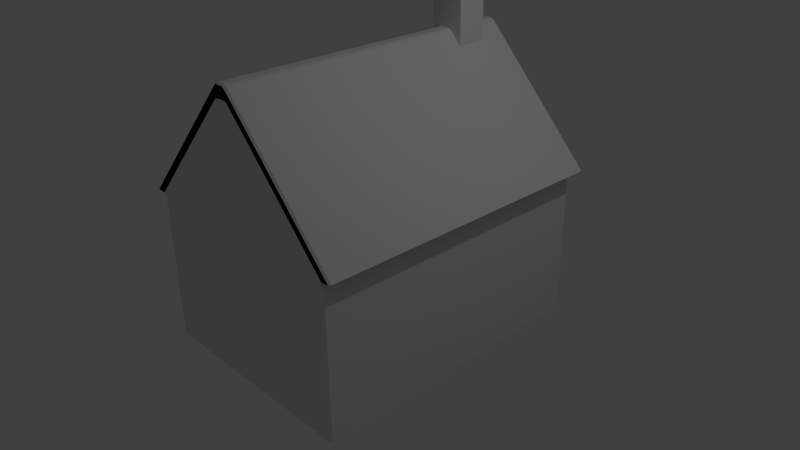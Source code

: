 # Source: House2_.blend  (saved by Blender 2.75.0; exported with 4.5.12 LTS)
import bpy
from mathutils import Matrix  # noqa: F401  (used for matrix-valued properties, if any)

bpy.ops.wm.read_factory_settings(use_empty=True)
scene = bpy.context.scene
scene.name = 'Scene'

# ---- collections
col_collection_1 = bpy.data.collections.new('Collection 1'); scene.collection.children.link(col_collection_1)

# ---- materials (node trees are filled in below, after node groups)
mat_material_003 = bpy.data.materials.new('Material.003')
mat_material_003.alpha_threshold = 0.0
mat_material_003.use_transparent_shadow = False
mat_material_003.roughness = 0.5
mat_material_002 = bpy.data.materials.new('Material.002')
mat_material_002.alpha_threshold = 0.0
mat_material_002.use_transparent_shadow = False
mat_material_002.roughness = 0.5
mat_material_008 = bpy.data.materials.new('Material.008')
mat_material_008.alpha_threshold = 0.0
mat_material_008.use_transparent_shadow = False
mat_material_008.roughness = 0.5
mat_material_009 = bpy.data.materials.new('Material.009')
mat_material_009.alpha_threshold = 0.0
mat_material_009.use_transparent_shadow = False
mat_material_009.roughness = 0.5
mat_roof = bpy.data.materials.new('Roof')
mat_roof.alpha_threshold = 0.0
mat_roof.use_transparent_shadow = False
mat_roof.roughness = 0.5
mat_roof.line_color = (0.0, 0.0, 0.0, 1.0)
mat_material_005 = bpy.data.materials.new('Material.005')
mat_material_005.alpha_threshold = 0.0
mat_material_005.use_transparent_shadow = False
mat_material_005.diffuse_color = (0.007193, 0.007193, 0.007193, 1.0)
mat_material_005.roughness = 0.5

# ---- material node trees

# ---- world
world_world = bpy.data.worlds.new('World'); scene.world = world_world
world_world.color = (0.05088, 0.05088, 0.05088)
world_world.use_sun_shadow = False
world_world.sun_shadow_jitter_overblur = 0.0
world_world.cycles.sampling_method = 'MANUAL'
world_world.cycles.sample_map_resolution = 256

# ---- cameras
cam_camera = bpy.data.cameras.new('Camera')
cam_camera.clip_end = 100.0
cam_camera.lens = 35.0
cam_camera.sensor_width = 32.0
cam_camera.sensor_height = 18.0
cam_camera.ortho_scale = 7.314
cam_camera.dof.focus_distance = 0.0
cam_camera.dof.aperture_fstop = 128.0

# ---- lights
light_lamp = bpy.data.lights.new('Lamp', 'POINT')
light_lamp.transmission_factor = 0.0
light_lamp.cutoff_distance = 30.0
light_lamp.energy = 100.0
light_lamp.shadow_buffer_clip_start = 1.001
light_lamp.shadow_soft_size = 0.1
light_lamp.shadow_maximum_resolution = 0.006
light_lamp.use_absolute_resolution = True
light_lamp.cycles.use_multiple_importance_sampling = False

# ---- meshes
me_cube_010 = bpy.data.meshes.new('Cube.010')
me_cube_010.from_pydata([(-1.0, -1.0, -1.0), (-1.0, -1.0, 1.0), (-1.0, 1.0, -1.0), (-1.0, 1.0, 1.0), (1.0, -1.0, -1.0), (1.0, -1.0, 1.0), (1.0, 1.0, -1.0), (1.0, 1.0, 1.0), (-1.0, -0.9367, -0.5918), (-1.0, -0.3847, -0.1298), (-1.0, -0.3847, 0.2702), (-1.0, -0.9016, 0.6082), (-1.0, 1.098, 0.6082), (-1.0, 1.615, 0.2702), (-1.0, 1.615, -0.1298), (-1.0, 1.063, -0.5918), (1.0, 1.003, 0.6), (1.0, 1.17, 0.219), (1.0, 1.17, -0.181), (1.0, 1.0, -0.6), (1.0, -0.9975, 0.6), (1.0, -0.8296, 0.219), (1.0, -0.8296, -0.181), (1.0, -1.0, -0.6), (-1.0, 6.44, 0.2), (-1.0, 6.44, -0.2), (1.0, 6.44, 0.2), (1.0, 6.44, -0.2), (-1.0, -6.061, -0.2), (-1.0, -6.061, 0.2), (1.0, -6.061, 0.2), (1.0, -6.061, -0.2)], [], [(8, 15, 2, 0), (15, 19, 6, 2), (23, 8, 0, 4), (0, 2, 6, 4), (5, 7, 3, 1), (5, 1, 11, 20), (20, 11, 10, 21), (9, 22, 31, 28), (22, 9, 8, 23), (3, 7, 16, 12), (12, 16, 17, 13), (13, 17, 26, 24), (14, 18, 19, 15), (1, 3, 12, 11), (11, 12, 13, 10), (10, 13, 14, 9), (9, 14, 15, 8), (24, 26, 27, 25), (14, 13, 24, 25), (18, 14, 25, 27), (30, 29, 28, 31), (21, 10, 29, 30), (10, 9, 28, 29)])
_uv = me_cube_010.uv_layers.new(name='UVMap')
_uv.uv.foreach_set('vector', [0.3961, -1.5, 0.5806, -1.5, 0.5748, -1.274, 0.3903, -1.274, 0.1839, 0.5624, 0.3685, 0.5664, 0.3685, 0.7881, 0.184, 0.7881, 0.1832, 0.08961, 0.3678, 0.08562, 0.3677, 0.3113, 0.1832, 0.3113, 0.3685, -0.1655, 0.553, -0.1655, 0.553, 0.9431, 0.3685, 0.9431, 0.553, 2.052, 0.3685, 2.052, 0.3685, 0.9431, 0.553, 0.9431, 0.1836, 0.7881, 0.3681, 0.7943, 0.368, 1.012, 0.1834, 1.01, 0.1834, 1.01, 0.368, 1.012, 0.3685, 1.204, 0.1834, 1.223, 1.077, -0.1655, 1.036, 0.9434, 0.553, 0.9434, 0.553, -0.1653, 0.1834, -0.1411, 0.3685, -0.1655, 0.3678, 0.08562, 0.1832, 0.08961, 0.3681, 1.651, 0.1836, 1.657, 0.1834, 1.435, 0.368, 1.433, 0.368, 1.433, 0.1834, 1.435, 0.1834, 1.223, 0.3685, 1.241, 1.036, 2.052, 1.077, 3.161, 0.5905, 3.161, 0.5905, 2.053, 0.1832, 0.3113, 0.3682, 0.3357, 0.3685, 0.5664, 0.1839, 0.5624, 0.3903, -2.383, 0.5748, -2.383, 0.5838, -2.166, 0.3993, -2.166, 0.3993, -2.166, 0.5838, -2.166, 0.6315, -1.978, 0.447, -1.978, 0.447, -1.978, 0.6315, -1.978, 0.6315, -1.757, 0.447, -1.757, 0.447, -1.757, 0.6315, -1.757, 0.5806, -1.5, 0.3961, -1.5, 0.184, 1.657, 0.3685, 1.657, 0.3685, 1.879, 0.184, 1.879, 0.6315, -1.757, 0.6315, -1.978, 1.077, -1.939, 1.077, -1.718, 0.1044, 3.161, 0.1454, 2.052, 0.5905, 2.053, 0.5905, 3.161, 0.8921, 3.161, 1.077, 3.161, 1.077, 3.383, 0.8921, 3.383, 0.594, 2.052, 0.553, 0.9434, 1.077, 0.9436, 1.077, 2.052, 0.447, -1.978, 0.447, -1.757, -0.07657, -1.718, -0.07657, -1.939])
me_cube_010.materials.append(mat_material_003)
me_cube_010.use_remesh_preserve_volume = False
me_cube_010.use_remesh_preserve_attributes = False
me_cube_010.use_mirror_vertex_groups = False
me_cube_010.update()
me_cube_008 = bpy.data.meshes.new('Cube.008')
me_cube_008.from_pydata([(-1.0, -1.0, -1.0), (-1.0, -1.0, 1.0), (-1.0, 1.0, -1.0), (-1.0, 1.0, 1.0), (1.0, -1.0, -1.0), (1.0, -1.0, 1.0), (1.0, 1.0, -1.0), (1.0, 1.0, 1.0), (0.0, 1.0, 1.0), (0.0, 1.0, -1.0), (0.0, -1.0, 1.0), (0.0, -1.0, -1.0), (-1.0, 0.0, 1.0), (-1.0, 0.0, -1.0), (1.0, 0.0, 1.0), (1.0, 0.0, -1.0), (0.0, 0.0, 1.0), (0.0, 0.0, -1.0), (-1.0, 0.5, 1.0), (1.0, 0.5, -1.0), (-1.0, 0.5, -1.0), (1.0, 0.5, 1.0), (0.0, 0.5, 1.0), (0.0, 0.5, -1.0), (-1.0, 0.75, 1.0), (1.0, 0.75, -1.0), (-1.0, 0.75, -1.0), (1.0, 0.75, 1.0), (0.0, 0.75, 1.0), (0.0, 0.75, -1.0), (-1.0, -0.5, -1.0), (1.0, -0.5, 1.0), (0.0, -0.5, 1.0), (0.0, -0.5, -1.0), (-1.0, -0.5, 1.0), (1.0, -0.5, -1.0), (-1.0, -0.75, -1.0), (1.0, -0.75, 1.0), (0.0, -0.75, 1.0), (0.0, -0.75, -1.0), (-1.0, -0.75, 1.0), (1.0, -0.75, -1.0), (0.0, 1.0, 10.56), (1.0, 1.0, 10.56), (1.0, -0.75, 10.56), (1.0, -1.0, 10.56), (0.0, -1.0, 10.56), (0.0, -0.75, 10.56), (1.0, 0.75, 10.56), (0.0, 0.75, 10.56), (0.0, 1.0, 12.62), (1.0, 1.0, 12.62), (1.0, -0.75, 12.62), (1.0, -1.0, 12.62), (0.0, -1.0, 12.62), (0.0, -0.75, 12.62), (1.0, 0.75, 12.62), (0.0, 0.75, 12.62)], [], [(24, 3, 2, 26), (8, 7, 6, 9), (10, 1, 0, 11), (29, 9, 6, 25), (28, 8, 3, 24), (26, 2, 9, 29), (5, 10, 11, 4), (3, 8, 9, 2), (30, 13, 17, 33), (31, 14, 16, 32), (32, 16, 12, 34), (33, 17, 15, 35), (34, 12, 13, 30), (13, 20, 23, 17), (14, 21, 22, 16), (16, 22, 18, 12), (17, 23, 19, 15), (12, 18, 20, 13), (20, 26, 29, 23), (21, 27, 28, 22), (22, 28, 24, 18), (23, 29, 25, 19), (18, 24, 26, 20), (40, 34, 30, 36), (39, 33, 35, 41), (38, 32, 34, 40), (37, 31, 32, 38), (36, 30, 33, 39), (0, 36, 39, 11), (37, 38, 47, 44), (10, 38, 40, 1), (11, 39, 41, 4), (1, 40, 36, 0), (38, 10, 46, 47), (10, 5, 45, 46), (28, 27, 48, 49), (8, 28, 49, 42), (7, 8, 42, 43), (56, 51, 50, 57), (53, 52, 55, 54), (46, 45, 53, 54), (43, 42, 50, 51), (42, 49, 57, 50), (47, 46, 54, 55), (57, 55, 52, 56), (57, 49, 47, 55), (49, 48, 44, 47)])
_uv = me_cube_008.uv_layers.new(name='UVMap')
_uv.uv.foreach_set('vector', [0.6667, 0.7204, 0.6667, 0.7021, 0.8333, 0.7021, 0.8333, 0.7204, 0.25, 0.8531, 0.3333, 0.8531, 0.3333, 1.0, 0.25, 1.0, 0.08333, 0.8531, 0.1667, 0.8531, 0.1667, 1.0, 0.08333, 1.0, 0.8542, 0.07343, 0.8333, 0.07343, 0.8333, 2.189e-08, 0.8542, 2.189e-08, 0.9792, 0.2203, 1.0, 0.2203, 1.0, 0.2937, 0.9792, 0.2937, 0.8542, 0.1469, 0.8333, 0.1469, 0.8333, 0.07343, 0.8542, 0.07343, 7.947e-08, 0.8531, 0.08333, 0.8531, 0.08333, 1.0, 9.934e-08, 1.0, 0.1667, 0.8531, 0.25, 0.8531, 0.25, 1.0, 0.1667, 1.0, 0.9583, 0.1469, 0.9167, 0.1469, 0.9167, 0.07343, 0.9583, 0.07343, 0.875, 0.1469, 0.9167, 0.1469, 0.9167, 0.2203, 0.875, 0.2203, 0.875, 0.2203, 0.9167, 0.2203, 0.9167, 0.2937, 0.875, 0.2937, 0.9583, 0.07343, 0.9167, 0.07343, 0.9167, 8.754e-09, 0.9583, 8.754e-09, 0.6667, 0.8122, 0.6667, 0.7755, 0.8333, 0.7755, 0.8333, 0.8122, 0.9167, 0.1469, 0.875, 0.1469, 0.875, 0.07343, 0.9167, 0.07343, 0.9167, 0.1469, 0.9583, 0.1469, 0.9583, 0.2203, 0.9167, 0.2203, 0.9167, 0.2203, 0.9583, 0.2203, 0.9583, 0.2937, 0.9167, 0.2937, 0.9167, 0.07343, 0.875, 0.07343, 0.875, 1.313e-08, 0.9167, 8.754e-09, 0.6667, 0.7755, 0.6667, 0.7388, 0.8333, 0.7388, 0.8333, 0.7755, 0.875, 0.1469, 0.8542, 0.1469, 0.8542, 0.07343, 0.875, 0.07343, 0.9583, 0.1469, 0.9792, 0.1469, 0.9792, 0.2203, 0.9583, 0.2203, 0.9583, 0.2203, 0.9792, 0.2203, 0.9792, 0.2937, 0.9583, 0.2937, 0.875, 0.07343, 0.8542, 0.07343, 0.8542, 2.189e-08, 0.875, 1.313e-08, 0.6667, 0.7388, 0.6667, 0.7204, 0.8333, 0.7204, 0.8333, 0.7388, 0.6667, 0.8306, 0.6667, 0.8122, 0.8333, 0.8122, 0.8333, 0.8306, 0.9792, 0.07343, 0.9583, 0.07343, 0.9583, 8.754e-09, 0.9792, 8.754e-09, 0.8542, 0.2203, 0.875, 0.2203, 0.875, 0.2937, 0.8542, 0.2937, 0.8542, 0.1469, 0.875, 0.1469, 0.875, 0.2203, 0.8542, 0.2203, 0.9792, 0.1469, 0.9583, 0.1469, 0.9583, 0.07343, 0.9792, 0.07343, 1.0, 0.1469, 0.9792, 0.1469, 0.9792, 0.07343, 1.0, 0.07343, 0.8333, 0.7021, 0.75, 0.7021, 0.75, 0.0, 0.8333, 0.0, 0.8333, 0.2203, 0.8542, 0.2203, 0.8542, 0.2937, 0.8333, 0.2937, 1.0, 0.07343, 0.9792, 0.07343, 0.9792, 8.754e-09, 1.0, 0.0, 0.6667, 0.849, 0.6667, 0.8306, 0.8333, 0.8306, 0.8333, 0.849, 0.5208, 0.8531, 0.5, 0.8531, 0.5, 0.151, 0.5208, 0.151, 0.08333, 0.8531, 7.947e-08, 0.8531, 9.934e-09, 0.151, 0.08333, 0.151, 0.75, 0.7021, 0.6667, 0.7021, 0.6667, 0.0, 0.75, 0.0, 0.6667, 0.8531, 0.6458, 0.8531, 0.6458, 0.151, 0.6667, 0.151, 0.3333, 0.8531, 0.25, 0.8531, 0.25, 0.151, 0.3333, 0.151, 0.8333, 0.3121, 0.8333, 0.2937, 0.9167, 0.2937, 0.9167, 0.3121, 0.8333, 0.4406, 0.8333, 0.4222, 0.9167, 0.4222, 0.9167, 0.4406, 0.08333, 0.151, 9.934e-09, 0.151, 0.0, 0.0, 0.08333, 0.0, 0.3333, 0.151, 0.25, 0.151, 0.25, 0.0, 0.3333, 0.0, 0.6667, 0.151, 0.6458, 0.151, 0.6458, 0.0, 0.6667, 0.0, 0.5208, 0.151, 0.5, 0.151, 0.5, 0.0, 0.5208, 0.0, 0.9167, 0.3121, 0.9167, 0.4222, 0.8333, 0.4222, 0.8333, 0.3121, 0.6458, 0.0, 0.6458, 0.151, 0.5208, 0.151, 0.5208, 0.0, 0.8333, 0.4406, 0.9167, 0.4406, 0.9167, 0.5508, 0.8333, 0.5508])
me_cube_008.materials.append(mat_material_003)
me_cube_008.use_remesh_preserve_volume = False
me_cube_008.use_remesh_preserve_attributes = False
me_cube_008.use_mirror_vertex_groups = False
me_cube_008.update()
me_cube_005 = bpy.data.meshes.new('Cube.005')
me_cube_005.from_pydata([(-0.9091, -0.6341, 7.737), (-0.9091, 0.6341, 7.737), (0.3591, 0.6341, 7.737), (0.3591, -0.6341, 7.737), (-0.9091, -0.6341, 10.51), (-0.9091, 0.6341, 10.51), (0.3591, 0.6341, 10.51), (0.3591, -0.6341, 10.51), (-1.186, -0.9109, 10.51), (-1.186, 0.9109, 10.51), (0.636, 0.9109, 10.51), (0.636, -0.9109, 10.51), (-1.186, -0.9109, 11.03), (-1.186, 0.9109, 11.03), (0.636, 0.9109, 11.03), (0.636, -0.9109, 11.03)], [], [(3, 2, 6, 7), (5, 4, 8, 9), (1, 0, 4, 5), (0, 3, 7, 4), (2, 1, 5, 6), (8, 11, 15, 12), (4, 7, 11, 8), (6, 5, 9, 10), (7, 6, 10, 11), (15, 14, 13, 12), (10, 9, 13, 14), (11, 10, 14, 15), (9, 8, 12, 13)])
_uv = me_cube_005.uv_layers.new(name='UVMap')
_uv.uv.foreach_set('vector', [0.08248, 0.1777, -0.07483, 0.1777, -0.07483, -0.1202, 0.08248, -0.1202, 1.064, 0.4573, 1.064, 0.3208, 1.098, 0.291, 1.098, 0.487, 0.8267, 0.1782, 0.6694, 0.1782, 0.6694, -0.1202, 0.8267, -0.1202, 0.6128, 0.1781, 0.4555, 0.1781, 0.4555, -0.1202, 0.6128, -0.1202, 0.2965, 0.1781, 0.1391, 0.1781, 0.1391, -0.1202, 0.2965, -0.1202, 0.9366, 0.6831, 0.9366, 0.487, 1.001, 0.487, 1.001, 0.6831, 1.064, 0.3208, 0.9065, 0.3208, 0.8721, 0.291, 1.098, 0.291, 0.9065, 0.4573, 1.064, 0.4573, 1.098, 0.487, 0.8721, 0.487, 0.9065, 0.3208, 0.9065, 0.4573, 0.8721, 0.487, 0.8721, 0.291, 0.8721, 0.09498, 1.098, 0.09498, 1.098, 0.291, 0.8721, 0.291, 0.8721, 0.8791, 0.8721, 0.6831, 0.9366, 0.6831, 0.9366, 0.8791, 1.065, 0.487, 1.065, 0.6831, 1.001, 0.6831, 1.001, 0.487, 0.9366, 0.487, 0.9366, 0.6831, 0.8721, 0.6831, 0.8721, 0.487])
me_cube_005.materials.append(mat_material_002)
me_cube_005.use_remesh_preserve_volume = False
me_cube_005.use_remesh_preserve_attributes = False
me_cube_005.use_mirror_vertex_groups = False
me_cube_005.update()
me_cube_003 = bpy.data.meshes.new('Cube.003')
me_cube_003.from_pydata([(-1.0, -1.0, -1.0), (-1.0, -1.0, 1.0), (-1.0, 1.0, -1.0), (-1.0, 1.0, 1.0), (1.0, -1.0, -1.0), (1.0, -1.0, 1.0), (1.0, 1.0, -1.0), (1.0, 1.0, 1.0), (-0.6, 1.0, 1.0), (-0.2, 1.0, 1.0), (0.2, 1.0, 1.0), (0.6, 1.0, 1.0), (0.6, 1.0, -1.0), (0.2, 1.0, -1.0), (-0.2, 1.0, -1.0), (-0.6, 1.0, -1.0), (0.6, -1.0, 1.0), (0.2, -1.0, 1.0), (-0.2, -1.0, 1.0), (-0.6, -1.0, 1.0), (-0.6, -1.0, -1.0), (-0.2, -1.0, -1.0), (0.2, -1.0, -1.0), (0.6, -1.0, -1.0), (0.6, 1.0, 2.97), (1.0, 1.0, 2.97), (1.0, -1.0, 2.97), (-0.6, 1.0, 2.97), (-0.2, 1.0, 2.97), (0.2, 1.0, 2.97), (0.6, -1.0, 2.97), (0.2, -1.0, 2.97), (-0.2, -1.0, 2.97), (-0.6, -1.0, 2.97), (0.6, 1.0, 4.878), (1.0, 1.0, 4.878), (1.0, -1.0, 4.878), (-0.2, 1.0, 4.878), (0.2, 1.0, 4.878), (0.6, -1.0, 4.878), (0.2, -1.0, 4.878), (-0.2, -1.0, 4.878)], [], [(1, 3, 2, 0), (11, 7, 6, 12), (7, 5, 4, 6), (19, 1, 0, 20), (23, 12, 6, 4), (19, 8, 3, 1), (5, 7, 25, 26), (16, 5, 26, 30), (9, 8, 27, 28), (19, 18, 32, 33), (0, 2, 15, 20), (20, 15, 14, 21), (21, 14, 13, 22), (22, 13, 12, 23), (5, 16, 23, 4), (16, 17, 22, 23), (17, 18, 21, 22), (18, 19, 20, 21), (3, 8, 15, 2), (8, 9, 14, 15), (9, 10, 13, 14), (10, 11, 12, 13), (29, 28, 37, 38), (30, 26, 36, 39), (32, 31, 40, 41), (32, 28, 27, 33), (8, 19, 33, 27), (10, 9, 28, 29), (7, 11, 24, 25), (17, 16, 30, 31), (11, 10, 29, 24), (18, 17, 31, 32), (36, 35, 34, 39), (39, 34, 38, 40), (40, 38, 37, 41), (26, 25, 35, 36), (31, 30, 39, 40), (24, 29, 38, 34), (28, 32, 41, 37), (25, 24, 34, 35)])
me_cube_003.use_remesh_preserve_volume = False
me_cube_003.use_remesh_preserve_attributes = False
me_cube_003.use_mirror_vertex_groups = False
me_cube_003.update()
me_cube_002 = bpy.data.meshes.new('Cube.002')
me_cube_002.from_pydata([(-1.0, -1.0, -1.0), (-1.0, -1.0, 10.39), (-1.0, 1.0, -1.0), (-1.0, 1.0, 10.39), (1.0, -1.0, -1.0), (1.0, -1.0, 10.39), (1.0, 1.0, -1.0), (1.0, 1.0, 10.39), (-1.073, -2.583, 12.2), (-1.073, -1.065, 13.54), (1.073, -1.065, 13.54), (1.073, -2.583, 12.2), (-1.073, -8.053, 12.2), (-1.073, -9.57, 13.54), (1.073, -9.57, 13.54), (1.073, -8.053, 12.2), (-1.0, -9.442, 10.3), (-1.0, -11.44, 10.3), (1.0, -11.44, 10.3), (1.0, -9.442, 10.3), (-1.0, -9.442, -0.9853), (-1.0, -11.44, -0.9853), (1.0, -11.44, -0.9853), (1.0, -9.442, -0.9853), (-1.0, -1.0, -1.0), (-1.0, -1.0, 10.39), (1.0, -1.0, 10.39), (1.0, -1.0, -1.0), (1.073, -2.583, 12.2), (-1.073, -2.583, 12.2), (1.073, -8.053, 12.2), (-1.073, -8.053, 12.2), (1.0, -9.442, 10.3), (-1.0, -9.442, 10.3), (1.0, -9.442, -0.9853), (-1.0, -9.442, -0.9853), (-0.4358, 1.0, 10.39), (-0.4358, 1.0, -1.0), (-0.4358, -1.0, -1.0), (-0.4358, -1.065, 13.54), (-0.4358, -9.57, 13.54), (-0.4358, -11.44, 10.3), (-0.4358, -11.44, -0.9853), (-0.4358, -9.442, -0.9853), (-0.2187, -1.0, 10.39), (-0.2187, -1.0, -1.0), (-0.2187, -2.583, 12.2), (-0.2187, -8.053, 12.2), (-0.2187, -9.442, 10.3), (-0.2187, -9.442, -0.9853)], [], [(1, 3, 2, 0), (36, 7, 6, 37), (38, 4, 27, 45), (38, 37, 6, 4), (36, 3, 9, 39), (20, 16, 33, 35), (3, 1, 8, 9), (16, 12, 31, 33), (39, 9, 13, 40), (9, 8, 12, 13), (5, 11, 28, 26), (13, 12, 16, 17), (19, 23, 34, 32), (40, 13, 17, 41), (43, 42, 21, 20), (41, 17, 21, 42), (17, 16, 20, 21), (44, 25, 24, 45), (1, 0, 24, 25), (8, 1, 25, 29), (4, 5, 26, 27), (11, 15, 30, 28), (43, 20, 35, 49), (12, 8, 29, 31), (15, 19, 32, 30), (23, 43, 49, 34), (31, 47, 48, 33), (33, 48, 49, 35), (25, 44, 46, 29), (29, 46, 47, 31), (49, 48, 47, 46, 44, 45), (18, 41, 42, 22), (23, 22, 42, 43), (14, 40, 41, 18), (10, 39, 40, 14), (7, 36, 39, 10), (0, 2, 37, 38), (0, 38, 45, 24), (3, 36, 37, 2)])
_uv = me_cube_002.uv_layers.new(name='UVMap')
_uv.uv.foreach_set('vector', [0.4849, -1.018, 0.904, -1.018, 0.904, 1.462, 0.4849, 1.462, 1.579, -1.018, 1.788, -1.018, 1.788, 1.462, 1.579, 1.462, -1.074, 1.462, -1.284, 1.462, -1.284, 1.462, -1.074, 1.462, -1.074, 1.462, -1.074, 1.898, -1.284, 1.898, -1.284, 1.462, 1.579, -1.018, 1.369, -1.018, 1.354, -1.703, 1.579, -1.703, -1.284, 1.459, -1.284, -0.9979, -1.284, -0.9979, -1.284, 1.459, 0.904, -1.018, 0.4849, -1.018, 0.1533, -1.411, 0.4713, -1.703, -1.284, -0.9979, -0.9926, -1.411, -0.9926, -1.411, -1.284, -0.9979, 2.478, 2.592, 2.253, 2.592, 2.253, 0.7402, 2.478, 0.7402, 0.4713, -1.703, 0.1533, -1.411, -0.9926, -1.411, -1.311, -1.703, 0.0, 0.0, 0.0, 0.0, 2.238, 1.167, 0.0, 0.0, -1.311, -1.703, -0.9926, -1.411, -1.284, -0.9979, -1.703, -0.9979, 0.0, 0.0, 0.0, 0.0, 2.238, -1.29, 0.0, 0.0, 1.129, -1.703, 1.354, -1.703, 1.338, -0.9384, 1.129, -0.9384, -1.493, 1.462, -1.493, 1.898, -1.703, 1.898, -1.703, 1.462, 1.129, -0.9384, 1.338, -0.9384, 1.338, 1.482, 1.129, 1.482, -1.703, -0.9979, -1.284, -0.9979, -1.284, 1.459, -1.703, 1.459, 2.463, -1.703, 2.672, -1.703, 2.672, 0.7402, 2.463, 0.7402, 0.4849, -1.018, 0.4849, 1.462, 0.4849, 1.462, 0.4849, -1.018, 0.1533, -1.411, 0.4849, -1.018, 0.4849, -1.018, 0.1533, -1.411, 0.0, 0.0, 0.0, 0.0, 2.253, 0.7402, -1.284, 1.462, 0.0, 0.0, 0.0, 0.0, 2.253, 1.512, 0.0, 0.0, -1.493, 1.462, -1.703, 1.462, -1.703, 1.462, -1.493, 1.462, -0.9926, -1.411, 0.1533, -1.411, 0.1533, -1.411, -0.9926, -1.411, 0.0, 0.0, 0.0, 0.0, 2.253, -1.703, 0.0, 0.0, -1.284, 1.462, -1.493, 1.462, -1.493, 1.462, -1.284, 1.462, 1.803, -1.703, 2.028, -1.703, 2.028, -1.29, 1.819, -1.29, 1.819, -1.29, 2.028, -1.29, 2.028, 1.167, 1.819, 1.167, 1.819, 1.167, 2.028, 1.167, 2.028, 1.512, 1.803, 1.512, 1.803, 1.512, 2.028, 1.512, 2.028, 2.703, 1.803, 2.703, 0.7197, -0.1513, 0.7197, 0.9652, 0.6474, 1.153, 0.3627, 1.153, 0.2803, 0.9741, 0.2803, -0.1527, 0.9193, -0.9384, 1.129, -0.9384, 1.129, 1.482, 0.9193, 1.482, -1.284, 1.462, -1.284, 1.898, -1.493, 1.898, -1.493, 1.462, 0.904, -1.703, 1.129, -1.703, 1.129, -0.9384, 0.9193, -0.9384, 2.703, 2.592, 2.478, 2.592, 2.478, 0.7402, 2.703, 0.7402, 1.788, -1.018, 1.579, -1.018, 1.579, -1.703, 1.803, -1.703, -0.8648, 1.462, -0.8648, 1.898, -1.074, 1.898, -1.074, 1.462, -0.8648, 1.462, -1.074, 1.462, -1.074, 1.462, -0.8648, 1.462, 1.369, -1.018, 1.579, -1.018, 1.579, 1.462, 1.369, 1.462])
me_cube_002.materials.append(mat_material_008)
me_cube_002.materials.append(mat_material_009)
me_cube_002.use_remesh_preserve_volume = False
me_cube_002.use_remesh_preserve_attributes = False
me_cube_002.use_mirror_vertex_groups = False
me_cube_002.update()
me_cube = bpy.data.meshes.new('Cube')
me_cube.from_pydata([(1.0, 1.0, -1.0), (1.0, -1.0, -1.0), (-1.0, -1.0, -1.0), (-1.0, 1.0, -1.0), (1.0, 1.0, 1.0), (1.0, -1.0, 1.0), (-1.0, -1.0, 1.0), (-1.0, 1.0, 1.0), (0.05005, 1.0, 2.525), (0.05005, -1.0, 2.525), (-0.05005, 1.0, 2.525), (-0.05005, -1.0, 2.525), (1.126, 1.019, 1.05), (1.126, -1.019, 1.05), (-1.072, -1.019, 1.05), (-1.072, 1.019, 1.05), (0.08168, 1.019, 2.725), (0.08168, -1.019, 2.725), (-0.02832, 1.019, 2.725), (-0.02832, -1.019, 2.725), (1.0, -5.96e-08, -1.0), (-1.0, 2.98e-07, -1.0), (1.0, -5.364e-07, 1.0), (-1.0, 1.788e-07, 1.0), (1.126, -4.768e-07, 1.05), (-1.072, 1.192e-07, 1.05), (0.08168, -4.768e-07, 2.725), (-0.02832, 1.192e-07, 2.725)], [], [(20, 1, 2, 21), (6, 5, 9, 11), (20, 22, 5, 1), (1, 5, 6, 2), (21, 23, 7, 3), (4, 0, 3, 7), (4, 8, 16, 12), (23, 6, 14, 25), (8, 10, 18, 16), (4, 7, 10, 8), (26, 27, 19, 17), (24, 12, 16, 26), (25, 14, 19, 27), (9, 5, 13, 17), (11, 9, 17, 19), (10, 7, 15, 18), (22, 4, 12, 24), (6, 11, 19, 14), (5, 22, 24, 13), (15, 25, 27, 18), (13, 24, 26, 17), (16, 18, 27, 26), (7, 23, 25, 15), (2, 6, 23, 21), (0, 4, 22, 20), (0, 20, 21, 3)])
me_cube.polygons.foreach_set('material_index', [0, 0, 0, 0, 0, 0, 1, 1, 0, 0, 0, 0, 0, 1, 1, 1, 1, 1, 1, 0, 0, 0, 1, 0, 0, 0])
_uv = me_cube.uv_layers.new(name='UVMap')
_uv.uv.foreach_set('vector', [-3.565, 3.0, -5.75, 3.0, -5.75, 1.353, -3.565, 1.353, 2.984, -0.2184, 2.984, -1.895, 6.31, -1.099, 6.31, -1.016, -3.565, -0.3233, -3.565, -2.0, -1.38, -2.0, -1.38, -0.3233, -1.38, -1.894, 2.984, -1.895, 2.984, -0.2184, -1.38, -0.2173, -3.565, 1.353, -3.565, -0.3233, -1.38, -0.3233, -1.38, 1.353, 2.984, 1.579, -1.38, 1.578, -1.38, -0.09819, 2.984, -0.09709, 0.0, 0.0, 1.0, 0.0, 1.0, 1.0, 0.0, 1.0, 0.5, 0.0, 1.0, 0.0, 1.0, 1.0, 0.5, 1.0, 6.31, 0.784, 6.31, 0.7001, 6.75, 0.7182, 6.75, 0.8104, 2.984, 1.579, 2.984, -0.09709, 6.31, 0.7001, 6.31, 0.784, 0.5, 0.2985, 0.5, 0.2036, 1.823, 0.2036, 1.823, 0.2985, 0.5, 2.001, -0.8229, 2.001, -0.8229, 0.2985, 0.5, 0.2985, 0.5, -1.499, 1.823, -1.499, 1.823, 0.2036, 0.5, 0.2036, 0.0, 0.0, 1.0, 0.0, 1.0, 1.0, 0.0, 1.0, 0.0, 0.0, 1.0, 0.0, 1.0, 1.0, 0.0, 1.0, 0.0, 0.0, 1.0, 0.0, 1.0, 1.0, 0.0, 1.0, 0.5, 0.0, 1.0, 0.0, 1.0, 1.0, 0.5, 1.0, 0.0, 0.0, 1.0, 0.0, 1.0, 1.0, 0.0, 1.0, 0.0, 0.0, 0.5, 0.0, 0.5, 1.0, 0.0, 1.0, -0.8229, -1.499, 0.5, -1.499, 0.5, 0.2036, -0.8229, 0.2036, 1.823, 2.001, 0.5, 2.001, 0.5, 0.2985, 1.823, 0.2985, -0.8229, 0.2985, -0.8229, 0.2036, 0.5, 0.2036, 0.5, 0.2985, 0.0, 0.0, 0.5, 0.0, 0.5, 1.0, 0.0, 1.0, -5.75, 1.353, -5.75, -0.3233, -3.565, -0.3233, -3.565, 1.353, -5.75, -0.3233, -5.75, -2.0, -3.565, -2.0, -3.565, -0.3233, -1.38, 3.0, -3.565, 3.0, -3.565, 1.353, -1.38, 1.353])
me_cube.materials.append(mat_roof)
me_cube.materials.append(mat_material_005)
me_cube.use_remesh_preserve_volume = False
me_cube.use_remesh_preserve_attributes = False
me_cube.use_mirror_vertex_groups = False
me_cube.update()
me_cube_009 = bpy.data.meshes.new('Cube.009')
me_cube_009.from_pydata([(-1.0, -1.0, -1.0), (-1.0, -1.0, 1.0), (-1.0, 1.0, -1.0), (-1.0, 1.0, 1.0), (1.0, -1.0, -1.0), (1.0, -1.0, 1.0), (1.0, 1.0, -1.0), (1.0, 1.0, 1.0), (0.0, 1.0, 1.0), (0.0, 1.0, -1.0), (0.0, -1.0, 1.0), (0.0, -1.0, -1.0), (-1.0, 0.0, 1.0), (-1.0, 0.0, -1.0), (1.0, 0.0, 1.0), (1.0, 0.0, -1.0), (0.0, 0.0, 1.0), (0.0, 0.0, -1.0), (-1.0, 0.5, 1.0), (1.0, 0.5, -1.0), (-1.0, 0.5, -1.0), (1.0, 0.5, 1.0), (0.0, 0.5, 1.0), (0.0, 0.5, -1.0), (-1.0, 0.75, 1.0), (1.0, 0.75, -1.0), (-1.0, 0.75, -1.0), (1.0, 0.75, 1.0), (0.0, 0.75, 1.0), (0.0, 0.75, -1.0), (-1.0, -0.5, -1.0), (1.0, -0.5, 1.0), (0.0, -0.5, 1.0), (0.0, -0.5, -1.0), (-1.0, -0.5, 1.0), (1.0, -0.5, -1.0), (-1.0, -0.75, -1.0), (1.0, -0.75, 1.0), (0.0, -0.75, 1.0), (0.0, -0.75, -1.0), (-1.0, -0.75, 1.0), (1.0, -0.75, -1.0), (0.0, 1.0, 10.56), (1.0, 1.0, 10.56), (1.0, -0.75, 10.56), (1.0, -1.0, 10.56), (0.0, -1.0, 10.56), (0.0, -0.75, 10.56), (1.0, 0.75, 10.56), (0.0, 0.75, 10.56), (0.0, 1.0, 12.62), (1.0, 1.0, 12.62), (1.0, -0.75, 12.62), (1.0, -1.0, 12.62), (0.0, -1.0, 12.62), (0.0, -0.75, 12.62), (1.0, 0.75, 12.62), (0.0, 0.75, 12.62)], [], [(24, 3, 2, 26), (8, 7, 6, 9), (10, 1, 0, 11), (29, 9, 6, 25), (28, 8, 3, 24), (26, 2, 9, 29), (5, 10, 11, 4), (3, 8, 9, 2), (30, 13, 17, 33), (31, 14, 16, 32), (32, 16, 12, 34), (33, 17, 15, 35), (34, 12, 13, 30), (13, 20, 23, 17), (14, 21, 22, 16), (16, 22, 18, 12), (17, 23, 19, 15), (12, 18, 20, 13), (20, 26, 29, 23), (21, 27, 28, 22), (22, 28, 24, 18), (23, 29, 25, 19), (18, 24, 26, 20), (40, 34, 30, 36), (39, 33, 35, 41), (38, 32, 34, 40), (37, 31, 32, 38), (36, 30, 33, 39), (0, 36, 39, 11), (37, 38, 47, 44), (10, 38, 40, 1), (11, 39, 41, 4), (1, 40, 36, 0), (38, 10, 46, 47), (10, 5, 45, 46), (28, 27, 48, 49), (8, 28, 49, 42), (7, 8, 42, 43), (56, 51, 50, 57), (53, 52, 55, 54), (46, 45, 53, 54), (43, 42, 50, 51), (42, 49, 57, 50), (47, 46, 54, 55), (57, 55, 52, 56), (57, 49, 47, 55), (49, 48, 44, 47)])
_uv = me_cube_009.uv_layers.new(name='UVMap')
_uv.uv.foreach_set('vector', [0.8, 0.01836, 0.8, 1.751e-08, 1.0, 0.0, 1.0, 0.01836, 0.3, 0.8531, 0.4, 0.8531, 0.4, 1.0, 0.3, 1.0, 0.1, 0.8531, 0.2, 0.8531, 0.2, 1.0, 0.1, 1.0, 0.825, 0.2203, 0.8, 0.2203, 0.8, 0.1469, 0.825, 0.1469, 0.975, 0.3672, 1.0, 0.3672, 1.0, 0.4406, 0.975, 0.4406, 0.825, 0.2937, 0.8, 0.2937, 0.8, 0.2203, 0.825, 0.2203, 9.537e-08, 0.8531, 0.1, 0.8531, 0.1, 1.0, 1.192e-07, 1.0, 0.2, 0.8531, 0.3, 0.8531, 0.3, 1.0, 0.2, 1.0, 0.95, 0.2937, 0.9, 0.2937, 0.9, 0.2203, 0.95, 0.2203, 0.85, 0.2937, 0.9, 0.2937, 0.9, 0.3672, 0.85, 0.3672, 0.85, 0.3672, 0.9, 0.3672, 0.9, 0.4406, 0.85, 0.4406, 0.95, 0.2203, 0.9, 0.2203, 0.9, 0.1469, 0.95, 0.1469, 0.8, 0.1102, 0.8, 0.07343, 1.0, 0.07343, 1.0, 0.1102, 0.9, 0.2937, 0.85, 0.2937, 0.85, 0.2203, 0.9, 0.2203, 0.9, 0.2937, 0.95, 0.2937, 0.95, 0.3672, 0.9, 0.3672, 0.9, 0.3672, 0.95, 0.3672, 0.95, 0.4406, 0.9, 0.4406, 0.9, 0.2203, 0.85, 0.2203, 0.85, 0.1469, 0.9, 0.1469, 0.8, 0.07343, 0.8, 0.03672, 1.0, 0.03672, 1.0, 0.07343, 0.85, 0.2937, 0.825, 0.2937, 0.825, 0.2203, 0.85, 0.2203, 0.95, 0.2937, 0.975, 0.2937, 0.975, 0.3672, 0.95, 0.3672, 0.95, 0.3672, 0.975, 0.3672, 0.975, 0.4406, 0.95, 0.4406, 0.85, 0.2203, 0.825, 0.2203, 0.825, 0.1469, 0.85, 0.1469, 0.8, 0.03672, 0.8, 0.01836, 1.0, 0.01836, 1.0, 0.03672, 0.8, 0.1285, 0.8, 0.1102, 1.0, 0.1102, 1.0, 0.1285, 0.975, 0.2203, 0.95, 0.2203, 0.95, 0.1469, 0.975, 0.1469, 0.825, 0.3672, 0.85, 0.3672, 0.85, 0.4406, 0.825, 0.4406, 0.825, 0.2937, 0.85, 0.2937, 0.85, 0.3672, 0.825, 0.3672, 0.975, 0.2937, 0.95, 0.2937, 0.95, 0.2203, 0.975, 0.2203, 1.0, 0.2937, 0.975, 0.2937, 0.975, 0.2203, 1.0, 0.2203, 0.8, 0.7021, 0.7, 0.7021, 0.7, 0.0, 0.8, 0.0, 0.8, 0.3672, 0.825, 0.3672, 0.825, 0.4406, 0.8, 0.4406, 1.0, 0.2203, 0.975, 0.2203, 0.975, 0.1469, 1.0, 0.1469, 0.8, 0.1469, 0.8, 0.1285, 1.0, 0.1285, 1.0, 0.1469, 0.425, 0.8531, 0.4, 0.8531, 0.4, 0.151, 0.425, 0.151, 0.1, 0.8531, 9.537e-08, 0.8531, 1.192e-08, 0.151, 0.1, 0.151, 0.7, 0.7021, 0.6, 0.7021, 0.6, 0.0, 0.7, 0.0, 0.6, 0.8531, 0.575, 0.8531, 0.575, 0.151, 0.6, 0.151, 0.4, 0.8531, 0.3, 0.8531, 0.3, 0.151, 0.4, 0.151, 0.8, 0.459, 0.8, 0.4406, 0.9, 0.4406, 0.9, 0.459, 0.8, 0.5875, 0.8, 0.5691, 0.9, 0.5691, 0.9, 0.5875, 0.1, 0.151, 1.192e-08, 0.151, 0.0, 0.0, 0.1, 0.0, 0.4, 0.151, 0.3, 0.151, 0.3, 0.0, 0.4, 0.0, 0.6, 0.151, 0.575, 0.151, 0.575, 0.0, 0.6, 0.0, 0.425, 0.151, 0.4, 0.151, 0.4, 0.0, 0.425, 0.0, 0.9, 0.459, 0.9, 0.5691, 0.8, 0.5691, 0.8, 0.459, 0.575, 0.0, 0.575, 0.151, 0.425, 0.151, 0.425, 0.0, 0.8, 0.5875, 0.9, 0.5875, 0.9, 0.6976, 0.8, 0.6976])
me_cube_009.materials.append(mat_material_003)
me_cube_009.use_remesh_preserve_volume = False
me_cube_009.use_remesh_preserve_attributes = False
me_cube_009.use_mirror_vertex_groups = False
me_cube_009.update()
me_cube_011 = bpy.data.meshes.new('Cube.011')
me_cube_011.from_pydata([(-1.0, -1.0, -1.0), (-1.0, -1.0, 1.0), (-1.0, 1.0, -1.0), (-1.0, 1.0, 1.0), (1.0, -1.0, -1.0), (1.0, -1.0, 1.0), (1.0, 1.0, -1.0), (1.0, 1.0, 1.0), (-1.0, -1.403, -0.6333), (-1.0, -1.812, -0.2883), (-1.0, -1.812, 0.1117), (-1.0, -1.215, 0.5667), (-1.0, 0.7855, 0.5667), (-1.0, 0.188, 0.1117), (-1.0, 0.188, -0.2883), (-1.0, 0.5972, -0.6333), (1.0, 0.949, 0.5872), (1.0, 0.5841, 0.1543), (1.0, 0.5841, -0.2457), (1.0, 0.8032, -0.6128), (1.0, -1.051, 0.5872), (1.0, -1.416, 0.1543), (1.0, -1.416, -0.2457), (1.0, -1.197, -0.6128), (-1.0, 6.44, 0.2), (-1.0, 6.44, -0.2), (1.0, 6.44, 0.2), (1.0, 6.44, -0.2), (-1.0, -6.061, -0.2), (-1.0, -6.061, 0.2), (1.0, -6.061, 0.2), (1.0, -6.061, -0.2)], [], [(8, 15, 2, 0), (15, 19, 6, 2), (23, 8, 0, 4), (0, 2, 6, 4), (5, 7, 3, 1), (5, 1, 11, 20), (20, 11, 10, 21), (9, 22, 31, 28), (22, 9, 8, 23), (3, 7, 16, 12), (12, 16, 17, 13), (13, 17, 26, 24), (14, 18, 19, 15), (1, 3, 12, 11), (11, 12, 13, 10), (10, 13, 14, 9), (9, 14, 15, 8), (24, 26, 27, 25), (14, 13, 24, 25), (18, 14, 25, 27), (30, 29, 28, 31), (21, 10, 29, 30), (10, 9, 28, 29)])
_uv = me_cube_011.uv_layers.new(name='UVMap')
_uv.uv.foreach_set('vector', [0.5641, 2.057, 0.4836, 2.057, 0.4674, 1.862, 0.5479, 1.862, 0.2483, -1.913, 0.329, -1.926, 0.329, -1.738, 0.2485, -1.752, 0.329, -1.55, 0.2483, -1.563, 0.2485, -1.724, 0.329, -1.738, 0.5001, -0.2672, 0.5806, -0.2672, 0.5806, 0.7971, 0.5001, 0.7971, 0.5001, 0.7972, 0.5806, 0.7972, 0.5806, 1.862, 0.5001, 1.862, 0.4442, -1.864, 0.5247, -1.864, 0.5248, -1.619, 0.4442, -1.643, 0.4442, -1.643, 0.5248, -1.619, 0.5252, -1.332, 0.4444, -1.386, 0.4195, -1.332, 0.4354, -0.2673, 0.2483, -0.2688, 0.2484, -1.333, 0.4354, -0.2673, 0.4195, -1.332, 0.436, -1.333, 0.4442, -0.2687, 0.5257, -1.864, 0.6063, -1.864, 0.6063, -1.643, 0.5256, -1.619, 0.5256, -1.619, 0.6063, -1.643, 0.6061, -1.386, 0.5252, -1.332, 0.2483, 0.7971, 0.2643, -0.2673, 0.5001, -0.2673, 0.5001, 0.7969, 0.3309, -1.333, 0.2491, -1.434, 0.2483, -1.55, 0.3293, -1.55, 0.5479, 2.926, 0.4674, 2.926, 0.476, 2.695, 0.5565, 2.695, 0.5565, 2.695, 0.476, 2.695, 0.5001, 2.453, 0.5806, 2.453, 0.5806, 2.453, 0.5001, 2.453, 0.5001, 2.24, 0.5806, 2.24, 0.5806, 2.24, 0.5001, 2.24, 0.4836, 2.057, 0.5641, 2.057, 0.4114, -1.333, 0.3309, -1.333, 0.3309, -1.544, 0.4114, -1.544, 0.5001, 2.24, 0.5001, 2.453, 0.2483, 2.5, 0.2483, 2.287, 0.4841, 0.7971, 0.5001, 1.862, 0.2483, 1.861, 0.2483, 0.7971, 0.3309, -1.754, 0.4114, -1.754, 0.4114, -1.544, 0.3309, -1.544, 0.6312, -1.332, 0.6153, -0.2673, 0.4442, -0.2675, 0.4442, -1.332, 0.5806, 2.453, 0.5806, 2.24, 0.7517, 2.287, 0.7517, 2.5])
me_cube_011.materials.append(mat_material_003)
me_cube_011.use_remesh_preserve_volume = False
me_cube_011.use_remesh_preserve_attributes = False
me_cube_011.use_mirror_vertex_groups = False
me_cube_011.update()

# ---- objects
ob_cube_010 = bpy.data.objects.new('Cube.010', me_cube_010)
ob_cube_008 = bpy.data.objects.new('Cube.008', me_cube_008)
ob_cube_005 = bpy.data.objects.new('Cube.005', me_cube_005)
ob_cube_003 = bpy.data.objects.new('Cube.003', me_cube_003)
ob_cube_002 = bpy.data.objects.new('Cube.002', me_cube_002)
ob_cube = bpy.data.objects.new('Cube', me_cube)
ob_lamp = bpy.data.objects.new('Lamp', light_lamp)
ob_camera = bpy.data.objects.new('Camera', cam_camera)
ob_cube_009 = bpy.data.objects.new('Cube.009', me_cube_009)
ob_cube_011 = bpy.data.objects.new('Cube.011', me_cube_011)

# ---- transforms, parenting, visibility, modifiers, constraints
ob_cube_010.location = (-1.491, 1.285, -0.1491)
ob_cube_010.scale = (0.04827, 0.04827, 0.2883)
ob_cube_010.lineart.crease_threshold = 0.0
ob_cube_008.location = (-1.567, 1.289, -0.4762)
ob_cube_008.scale = (0.1019, 0.3954, 0.05801)
ob_cube_008.lineart.crease_threshold = 0.0
_m = ob_cube_008.modifiers.new('Bevel', 'BEVEL')
_m.width = 0.015
_m.width_pct = 0.015
_m.limit_method = 'NONE'
_m.spread = 0.0
ob_cube_005.location = (-0.02676, 1.427, -0.6093)
ob_cube_005.rotation_euler = (0.0, 0.0, 3.142)
ob_cube_005.scale = (0.3645, 0.3204, 0.3645)
ob_cube_005.lineart.crease_threshold = 0.0
_m = ob_cube_005.modifiers.new('Bevel', 'BEVEL')
_m.width = 0.015
_m.width_pct = 0.015
_m.limit_method = 'NONE'
_m.spread = 0.0
ob_cube_003.location = (-1.846, 0.04189, -0.9729)
ob_cube_003.scale = (0.3483, 0.4767, 0.02416)
ob_cube_003.lineart.crease_threshold = 0.0
_m = ob_cube_003.modifiers.new('Bevel', 'BEVEL')
_m.width = 0.015
_m.width_pct = 0.015
_m.limit_method = 'NONE'
_m.spread = 0.0
ob_cube_002.location = (-1.5, 0.4433, -0.7932)
ob_cube_002.scale = (0.1, 0.07391, 0.1)
ob_cube_002.lineart.crease_threshold = 0.0
_m = ob_cube_002.modifiers.new('Bevel', 'BEVEL')
_m.width = 0.015
_m.width_pct = 0.015
_m.limit_method = 'NONE'
_m.spread = 0.0
ob_cube.location = (0.0, 0.0, 0.0)
ob_cube.scale = (1.5, 2.0, 1.0)
ob_cube.lock_rotations_4d = False
ob_cube.empty_display_type = 'ARROWS'
ob_cube.lineart.crease_threshold = 0.0
_m = ob_cube.modifiers.new('Bevel', 'BEVEL')
_m.width = 0.015
_m.width_pct = 0.015
_m.limit_method = 'NONE'
_m.spread = 0.0
ob_lamp.location = (4.076, 1.005, 5.904)
ob_lamp.rotation_euler = (0.6503, 0.05522, 1.866)
ob_lamp.lock_rotations_4d = False
ob_lamp.empty_display_type = 'ARROWS'
ob_lamp.color = (0.0, 0.0, 0.0, 0.0)
ob_lamp.lineart.crease_threshold = 0.0
ob_camera.location = (7.481, -6.508, 5.344)
ob_camera.rotation_euler = (1.109, 0.01082, 0.8149)
ob_camera.lock_rotations_4d = False
ob_camera.empty_display_type = 'ARROWS'
ob_camera.color = (0.0, 0.0, 0.0, 0.0)
ob_camera.display_type = 'WIRE'
ob_camera.lineart.crease_threshold = 0.0
ob_cube_009.location = (-1.567, -1.255, -0.4762)
ob_cube_009.scale = (0.1019, 0.3954, 0.05801)
ob_cube_009.lineart.crease_threshold = 0.0
_m = ob_cube_009.modifiers.new('Bevel', 'BEVEL')
_m.width = 0.015
_m.width_pct = 0.015
_m.limit_method = 'NONE'
_m.spread = 0.0
ob_cube_011.location = (-1.491, -1.257, -0.1491)
ob_cube_011.scale = (0.04827, 0.04827, 0.2883)
ob_cube_011.lineart.crease_threshold = 0.0

# ---- collection membership
col_collection_1.objects.link(ob_cube_010)
col_collection_1.objects.link(ob_cube_008)
col_collection_1.objects.link(ob_cube_005)
col_collection_1.objects.link(ob_cube_003)
col_collection_1.objects.link(ob_cube_002)
col_collection_1.objects.link(ob_cube)
col_collection_1.objects.link(ob_lamp)
col_collection_1.objects.link(ob_camera)
col_collection_1.objects.link(ob_cube_009)
col_collection_1.objects.link(ob_cube_011)

# ---- scene / render settings (as saved in the file)
scene.camera = ob_camera
scene.frame_start = 1; scene.frame_end = 250; scene.frame_set(1)
scene.render.engine = 'BLENDER_EEVEE_NEXT'
scene.render.dither_intensity = 0.0
scene.cycles.use_denoising = False
scene.cycles.samples = 10
scene.cycles.sampling_pattern = 'TABULATED_SOBOL'
scene.cycles.light_sampling_threshold = 0.0
scene.cycles.use_adaptive_sampling = False
scene.cycles.use_light_tree = False
scene.cycles.blur_glossy = 0.0
scene.cycles.pixel_filter_type = 'GAUSSIAN'
scene.cycles.sample_clamp_indirect = 0.0
scene.view_settings.view_transform = 'Standard'
bpy.context.view_layer.update()
